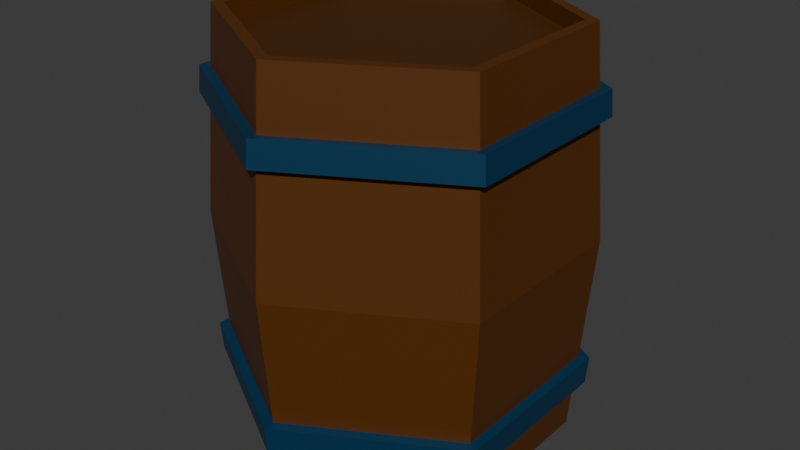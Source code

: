 # Source: Mdl_Barrel.blend  (saved by Blender 4.3.34; exported with 4.5.12 LTS)
import bpy
from mathutils import Matrix  # noqa: F401  (used for matrix-valued properties, if any)

bpy.ops.wm.read_factory_settings(use_empty=True)
scene = bpy.context.scene
scene.name = 'Scene'

# ---- collections
col_collection = bpy.data.collections.new('Collection'); scene.collection.children.link(col_collection)

# ---- materials (node trees are filled in below, after node groups)
mat_barrel_wood_001 = bpy.data.materials.new('Barrel Wood.001')
mat_rim = bpy.data.materials.new('Rim')
mat_material_001 = bpy.data.materials.new('Material.001')

# ---- material node trees
mat_barrel_wood_001.use_nodes = True; mat_barrel_wood_001.node_tree.nodes.clear()
_N = mat_barrel_wood_001.node_tree.nodes; _L = mat_barrel_wood_001.node_tree.links
n0 = _N.new('ShaderNodeBsdfPrincipled'); n0.name = 'Principled BSDF'; n0.location = (10, 300)
n0.inputs[0].default_value = (0.09531, 0.02732, 0.0, 1.0)
n1 = _N.new('ShaderNodeOutputMaterial'); n1.name = 'Material Output'; n1.location = (300, 300)
_L.new(n0.outputs[0], n1.inputs[0])
n1.is_active_output = True
mat_rim.use_nodes = True; mat_rim.node_tree.nodes.clear()
_N = mat_rim.node_tree.nodes; _L = mat_rim.node_tree.links
n0 = _N.new('ShaderNodeBsdfPrincipled'); n0.name = 'Principled BSDF'; n0.location = (10, 300)
n0.inputs[0].default_value = (0.0, 0.03562, 0.08439, 1.0)
n1 = _N.new('ShaderNodeOutputMaterial'); n1.name = 'Material Output'; n1.location = (300, 300)
_L.new(n0.outputs[0], n1.inputs[0])
n1.is_active_output = True
mat_material_001.use_nodes = True; mat_material_001.node_tree.nodes.clear()
_N = mat_material_001.node_tree.nodes; _L = mat_material_001.node_tree.links
n0 = _N.new('ShaderNodeBsdfPrincipled'); n0.name = 'Principled BSDF'; n0.location = (10, 300)
n0.inputs[0].default_value = (0.06908, 0.02055, 0.0, 1.0)
n1 = _N.new('ShaderNodeOutputMaterial'); n1.name = 'Material Output'; n1.location = (300, 300)
_L.new(n0.outputs[0], n1.inputs[0])
n1.is_active_output = True

# ---- world
world_world = bpy.data.worlds.new('World'); scene.world = world_world
world_world.use_nodes = True; world_world.node_tree.nodes.clear()
_N = world_world.node_tree.nodes; _L = world_world.node_tree.links
n0 = _N.new('ShaderNodeOutputWorld'); n0.name = 'World Output'; n0.location = (300, 300)
n1 = _N.new('ShaderNodeBackground'); n1.name = 'Background'; n1.location = (10, 300)
n1.inputs[0].default_value = (0.05088, 0.05088, 0.05088, 1.0)
_L.new(n1.outputs[0], n0.inputs[0])
n0.is_active_output = True
world_world.color = (0.05088, 0.05088, 0.05088)
world_world.sun_shadow_jitter_overblur = 0.0

# ---- meshes
me_cylinder = bpy.data.meshes.new('Cylinder')
me_cylinder.from_pydata([(0.0, 1.0, -1.0), (0.0, 0.9283, 1.444), (0.866, 0.5, -1.0), (0.8039, 0.4641, 1.444), (0.866, -0.5, -1.0), (0.8039, -0.4641, 1.444), (0.0, -1.0, -1.0), (0.0, -0.9283, 1.444), (-0.866, -0.5, -1.0), (-0.8039, -0.4641, 1.444), (-0.866, 0.5, -1.0), (-0.8039, 0.4641, 1.444), (0.0, 1.1, 0.2221), (0.9526, 0.55, 0.2221), (0.9526, -0.55, 0.2221), (0.0, -1.1, 0.2221), (-0.9526, -0.55, 0.2221), (-0.9526, 0.55, 0.2221), (0.8872, 0.5122, -0.7005), (0.8872, -0.5122, -0.7005), (0.0, -1.024, -0.7005), (-0.8872, -0.5122, -0.7005), (-0.8872, 0.5122, -0.7005), (0.0, 1.024, -0.7005), (0.0, 1.038, -0.5298), (0.8993, 0.5192, -0.5298), (0.8993, -0.5192, -0.5298), (0.0, -1.038, -0.5298), (-0.8993, -0.5192, -0.5298), (-0.8993, 0.5192, -0.5298), (0.0, 1.029, 1.089), (0.8912, 0.5145, 1.089), (0.8912, -0.5145, 1.089), (0.0, -1.029, 1.089), (-0.8912, -0.5145, 1.089), (-0.8912, 0.5145, 1.089), (0.9021, 0.5208, 0.9346), (0.9021, -0.5208, 0.9346), (0.0, -1.042, 0.9346), (-0.9021, -0.5208, 0.9346), (-0.9021, 0.5208, 0.9346), (0.0, 1.042, 0.9346), (0.9532, 0.5504, -0.5349), (0.9412, 0.5434, -0.7056), (0.9532, -0.5504, -0.5349), (0.9412, -0.5434, -0.7056), (0.0, -1.101, -0.5349), (0.0, -1.087, -0.7056), (-0.9532, -0.5504, -0.5349), (-0.9412, -0.5434, -0.7056), (-0.9532, 0.5504, -0.5349), (-0.9412, 0.5434, -0.7056), (0.0, 1.087, -0.7056), (0.0, 1.101, -0.5349), (0.0, 1.104, 0.9397), (0.0, 1.091, 1.094), (-0.9451, 0.5457, 1.094), (-0.9451, -0.5457, 1.094), (0.0, -1.091, 1.094), (0.9451, -0.5457, 1.094), (0.9451, 0.5457, 1.094), (0.956, 0.552, 0.9397), (0.956, -0.552, 0.9397), (0.0, -1.104, 0.9397), (-0.956, -0.552, 0.9397), (-0.956, 0.552, 0.9397), (0.866, 0.5, 1.444), (0.0, 1.0, 1.444), (0.866, -0.5, 1.444), (0.0, -1.0, 1.444), (-0.866, -0.5, 1.444), (-0.866, 0.5, 1.444), (0.8039, 0.4641, 1.338), (5.633e-09, 0.9283, 1.338), (0.8039, -0.4641, 1.338), (5.633e-09, -0.9283, 1.338), (-0.8039, -0.4641, 1.338), (-0.8039, 0.4641, 1.338)], [], [(30, 67, 66, 31), (31, 66, 68, 32), (32, 68, 69, 33), (33, 69, 70, 34), (1, 11, 77, 73), (34, 70, 71, 35), (35, 71, 67, 30), (0, 2, 4, 6, 8, 10), (29, 17, 12, 24), (28, 16, 17, 29), (27, 15, 16, 28), (26, 14, 15, 27), (25, 13, 14, 26), (24, 12, 13, 25), (0, 23, 18, 2), (2, 18, 19, 4), (4, 19, 20, 6), (6, 20, 21, 8), (8, 21, 22, 10), (10, 22, 23, 0), (38, 37, 62, 63), (27, 28, 48, 46), (18, 23, 52, 43), (37, 36, 61, 62), (30, 31, 60, 55), (26, 27, 46, 44), (36, 41, 54, 61), (31, 32, 59, 60), (25, 26, 44, 42), (23, 22, 51, 52), (32, 33, 58, 59), (24, 25, 42, 53), (12, 41, 36, 13), (13, 36, 37, 14), (14, 37, 38, 15), (15, 38, 39, 16), (16, 39, 40, 17), (17, 40, 41, 12), (52, 53, 42, 43), (43, 42, 44, 45), (45, 44, 46, 47), (47, 46, 48, 49), (49, 48, 50, 51), (51, 50, 53, 52), (65, 56, 55, 54), (64, 57, 56, 65), (63, 58, 57, 64), (62, 59, 58, 63), (61, 60, 59, 62), (54, 55, 60, 61), (19, 18, 43, 45), (28, 29, 50, 48), (35, 30, 55, 56), (39, 38, 63, 64), (20, 19, 45, 47), (29, 24, 53, 50), (34, 35, 56, 57), (40, 39, 64, 65), (21, 20, 47, 49), (33, 34, 57, 58), (41, 40, 65, 54), (22, 21, 49, 51), (1, 3, 66, 67), (3, 5, 68, 66), (5, 7, 69, 68), (7, 9, 70, 69), (9, 11, 71, 70), (11, 1, 67, 71), (72, 73, 77, 76, 75, 74), (9, 7, 75, 76), (5, 3, 72, 74), (11, 9, 76, 77), (7, 5, 74, 75), (3, 1, 73, 72)])
me_cylinder.polygons.foreach_set('material_index', [0, 0, 0, 0, 0, 0, 0, 0, 0, 0, 0, 0, 0, 0, 0, 0, 0, 0, 0, 0, 1, 1, 1, 1, 1, 1, 1, 1, 1, 1, 1, 1, 0, 0, 0, 0, 0, 0, 1, 1, 1, 1, 1, 1, 1, 1, 1, 1, 1, 1, 1, 1, 1, 1, 1, 1, 1, 1, 1, 1, 1, 1, 0, 0, 0, 0, 0, 0, 2, 0, 0, 0, 0, 0])
_uv = me_cylinder.uv_layers.new(name='UVMap')
_uv.uv.foreach_set('vector', [1.0, 0.9273, 1.0, 1.0, 0.8333, 1.0, 0.8333, 0.9273, 0.8333, 0.9273, 0.8333, 1.0, 0.6667, 1.0, 0.6667, 0.9273, 0.6667, 0.9273, 0.6667, 1.0, 0.5, 1.0, 0.5, 0.9273, 0.5, 0.9273, 0.5, 1.0, 0.3333, 1.0, 0.3333, 0.9273, 0.25, 0.4728, 0.05707, 0.3614, 0.05707, 0.3614, 0.25, 0.4728, 0.3333, 0.9273, 0.3333, 1.0, 0.1667, 1.0, 0.1667, 0.9273, 0.1667, 0.9273, 0.1667, 1.0, -8.941e-08, 1.0, -8.941e-08, 0.9273, 0.75, 0.49, 0.9578, 0.37, 0.9578, 0.13, 0.75, 0.01, 0.5422, 0.13, 0.5422, 0.37, 0.1667, 0.5962, 0.1667, 0.75, -8.941e-08, 0.75, -8.941e-08, 0.5962, 0.3333, 0.5962, 0.3333, 0.75, 0.1667, 0.75, 0.1667, 0.5962, 0.5, 0.5962, 0.5, 0.75, 0.3333, 0.75, 0.3333, 0.5962, 0.6667, 0.5962, 0.6667, 0.75, 0.5, 0.75, 0.5, 0.5962, 0.8333, 0.5962, 0.8333, 0.75, 0.6667, 0.75, 0.6667, 0.5962, 1.0, 0.5962, 1.0, 0.75, 0.8333, 0.75, 0.8333, 0.5962, 1.0, 0.5, 1.0, 0.5613, 0.8333, 0.5613, 0.8333, 0.5, 0.8333, 0.5, 0.8333, 0.5613, 0.6667, 0.5613, 0.6667, 0.5, 0.6667, 0.5, 0.6667, 0.5613, 0.5, 0.5613, 0.5, 0.5, 0.5, 0.5, 0.5, 0.5613, 0.3333, 0.5613, 0.3333, 0.5, 0.3333, 0.5, 0.3333, 0.5613, 0.1667, 0.5613, 0.1667, 0.5, 0.1667, 0.5, 0.1667, 0.5613, -8.941e-08, 0.5613, -8.941e-08, 0.5, 0.5, 0.8958, 0.6667, 0.8958, 0.6667, 0.8958, 0.5, 0.8958, 0.5, 0.5962, 0.3333, 0.5962, 0.3333, 0.5962, 0.5, 0.5962, 0.8333, 0.5613, 1.0, 0.5613, 1.0, 0.5613, 0.8333, 0.5613, 0.6667, 0.8958, 0.8333, 0.8958, 0.8333, 0.8958, 0.6667, 0.8958, 1.0, 0.9273, 0.8333, 0.9273, 0.8333, 0.9273, 1.0, 0.9273, 0.6667, 0.5962, 0.5, 0.5962, 0.5, 0.5962, 0.6667, 0.5962, 0.8333, 0.8958, 1.0, 0.8958, 1.0, 0.8958, 0.8333, 0.8958, 0.8333, 0.9273, 0.6667, 0.9273, 0.6667, 0.9273, 0.8333, 0.9273, 0.8333, 0.5962, 0.6667, 0.5962, 0.6667, 0.5962, 0.8333, 0.5962, -8.941e-08, 0.5613, 0.1667, 0.5613, 0.1667, 0.5613, -8.941e-08, 0.5613, 0.6667, 0.9273, 0.5, 0.9273, 0.5, 0.9273, 0.6667, 0.9273, 1.0, 0.5962, 0.8333, 0.5962, 0.8333, 0.5962, 1.0, 0.5962, 1.0, 0.75, 1.0, 0.8958, 0.8333, 0.8958, 0.8333, 0.75, 0.8333, 0.75, 0.8333, 0.8958, 0.6667, 0.8958, 0.6667, 0.75, 0.6667, 0.75, 0.6667, 0.8958, 0.5, 0.8958, 0.5, 0.75, 0.5, 0.75, 0.5, 0.8958, 0.3333, 0.8958, 0.3333, 0.75, 0.3333, 0.75, 0.3333, 0.8958, 0.1667, 0.8958, 0.1667, 0.75, 0.1667, 0.75, 0.1667, 0.8958, -8.941e-08, 0.8958, -8.941e-08, 0.75, 1.0, 0.5613, 1.0, 0.5962, 0.8333, 0.5962, 0.8333, 0.5613, 0.8333, 0.5613, 0.8333, 0.5962, 0.6667, 0.5962, 0.6667, 0.5613, 0.6667, 0.5613, 0.6667, 0.5962, 0.5, 0.5962, 0.5, 0.5613, 0.5, 0.5613, 0.5, 0.5962, 0.3333, 0.5962, 0.3333, 0.5613, 0.3333, 0.5613, 0.3333, 0.5962, 0.1667, 0.5962, 0.1667, 0.5613, 0.1667, 0.5613, 0.1667, 0.5962, -8.941e-08, 0.5962, -8.941e-08, 0.5613, 0.1667, 0.8958, 0.1667, 0.9273, -8.941e-08, 0.9273, -8.941e-08, 0.8958, 0.3333, 0.8958, 0.3333, 0.9273, 0.1667, 0.9273, 0.1667, 0.8958, 0.5, 0.8958, 0.5, 0.9273, 0.3333, 0.9273, 0.3333, 0.8958, 0.6667, 0.8958, 0.6667, 0.9273, 0.5, 0.9273, 0.5, 0.8958, 0.8333, 0.8958, 0.8333, 0.9273, 0.6667, 0.9273, 0.6667, 0.8958, 1.0, 0.8958, 1.0, 0.9273, 0.8333, 0.9273, 0.8333, 0.8958, 0.6667, 0.5613, 0.8333, 0.5613, 0.8333, 0.5613, 0.6667, 0.5613, 0.3333, 0.5962, 0.1667, 0.5962, 0.1667, 0.5962, 0.3333, 0.5962, 0.1667, 0.9273, -8.941e-08, 0.9273, -8.941e-08, 0.9273, 0.1667, 0.9273, 0.3333, 0.8958, 0.5, 0.8958, 0.5, 0.8958, 0.3333, 0.8958, 0.5, 0.5613, 0.6667, 0.5613, 0.6667, 0.5613, 0.5, 0.5613, 0.1667, 0.5962, -8.941e-08, 0.5962, -8.941e-08, 0.5962, 0.1667, 0.5962, 0.3333, 0.9273, 0.1667, 0.9273, 0.1667, 0.9273, 0.3333, 0.9273, 0.1667, 0.8958, 0.3333, 0.8958, 0.3333, 0.8958, 0.1667, 0.8958, 0.3333, 0.5613, 0.5, 0.5613, 0.5, 0.5613, 0.3333, 0.5613, 0.5, 0.9273, 0.3333, 0.9273, 0.3333, 0.9273, 0.5, 0.9273, -8.941e-08, 0.8958, 0.1667, 0.8958, 0.1667, 0.8958, -8.941e-08, 0.8958, 0.1667, 0.5613, 0.3333, 0.5613, 0.3333, 0.5613, 0.1667, 0.5613, 0.25, 0.4728, 0.4429, 0.3614, 0.4578, 0.37, 0.25, 0.49, 0.4429, 0.3614, 0.4429, 0.1386, 0.4578, 0.13, 0.4578, 0.37, 0.4429, 0.1386, 0.25, 0.02722, 0.25, 0.01, 0.4578, 0.13, 0.25, 0.02722, 0.05707, 0.1386, 0.04215, 0.13, 0.25, 0.01, 0.05707, 0.1386, 0.05707, 0.3614, 0.04215, 0.37, 0.04215, 0.13, 0.05707, 0.3614, 0.25, 0.4728, 0.25, 0.49, 0.04215, 0.37, 0.4429, 0.3614, 0.25, 0.4728, 0.05707, 0.3614, 0.05707, 0.1386, 0.25, 0.02722, 0.4429, 0.1386, 0.05707, 0.1386, 0.25, 0.02722, 0.25, 0.02722, 0.05707, 0.1386, 0.4429, 0.1386, 0.4429, 0.3614, 0.4429, 0.3614, 0.4429, 0.1386, 0.05707, 0.3614, 0.05707, 0.1386, 0.05707, 0.1386, 0.05707, 0.3614, 0.25, 0.02722, 0.4429, 0.1386, 0.4429, 0.1386, 0.25, 0.02722, 0.4429, 0.3614, 0.25, 0.4728, 0.25, 0.4728, 0.4429, 0.3614])
me_cylinder.materials.append(mat_barrel_wood_001)
me_cylinder.materials.append(mat_rim)
me_cylinder.materials.append(mat_material_001)
me_cylinder.update()

# ---- objects
ob_cylinder = bpy.data.objects.new('Cylinder', me_cylinder)

# ---- transforms, parenting, visibility, modifiers, constraints
ob_cylinder.location = (0.0, 0.0, 0.0)

# ---- collection membership
col_collection.objects.link(ob_cylinder)

# ---- scene / render settings (as saved in the file)
scene.frame_start = 1; scene.frame_end = 250; scene.frame_set(1)
scene.render.engine = 'BLENDER_EEVEE_NEXT'
bpy.context.view_layer.update()

# ---- added for rendering (the .blend has no active camera and no usable light): camera, sun
cam_auto = bpy.data.cameras.new('AutoCamera')
cam_auto.lens = 50.0
cam_auto.sensor_width = 36.0
cam_auto.clip_end = 1000.0
ob_auto_camera = bpy.data.objects.new('AutoCamera', cam_auto)
scene.collection.objects.link(ob_auto_camera)
ob_auto_camera.location = (3.5237, -4.22844, 3.04104)
ob_auto_camera.rotation_euler = (1.09748, -7.21219e-08, 0.694738)
scene.camera = ob_auto_camera
light_auto_sun = bpy.data.lights.new('AutoSun', 'SUN')
light_auto_sun.energy = 3.0
light_auto_sun.angle = 0.0523599
ob_auto_sun = bpy.data.objects.new('AutoSun', light_auto_sun)
scene.collection.objects.link(ob_auto_sun)
ob_auto_sun.rotation_euler = (0.872665, 0.174533, 0.523599)
bpy.context.view_layer.update()
